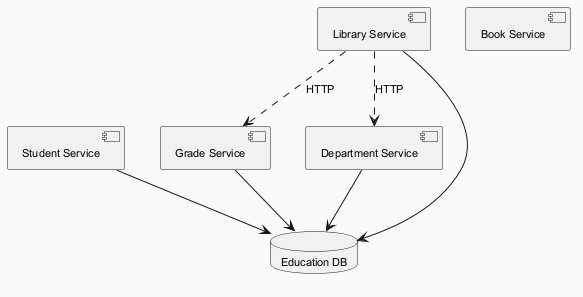

The diagram above was rendered by PlantUML. Its source (embedded in the PNG):
@startuml
skinparam backgroundColor #FAFAFA
skinparam classBackgroundColor #FFF3E0
skinparam classBorderColor #E65100
skinparam defaultFontSize 11
component "Grade Service" as C_GradeService
component "Student Service" as C_StudentService
component "Library Service" as C_LibraryService
component "Department Service" as C_DepartmentService
component "Book Service" as C_BookService
database "Education DB" as DB_education
C_GradeService --> DB_education
C_StudentService --> DB_education
C_LibraryService --> DB_education
C_DepartmentService --> DB_education
C_LibraryService ..> C_GradeService : HTTP
C_LibraryService ..> C_DepartmentService : HTTP
@enduml